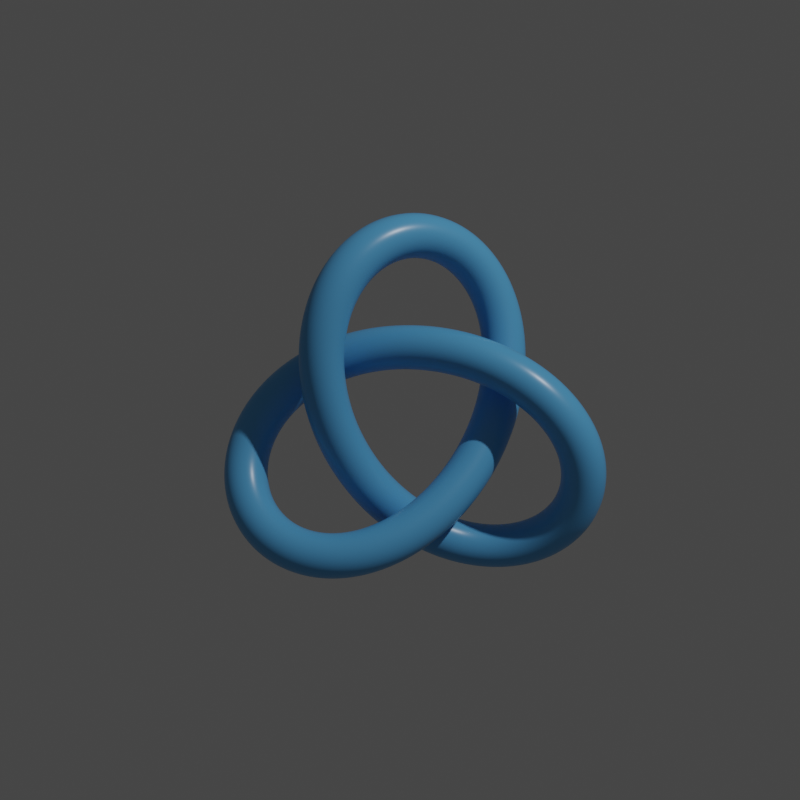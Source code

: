# Source: TrefoilKnot.blend  (saved by Blender 3.6.11; exported with 4.5.12 LTS)
import bpy
from mathutils import Matrix  # noqa: F401  (used for matrix-valued properties, if any)

bpy.ops.wm.read_factory_settings(use_empty=True)
scene = bpy.context.scene
scene.name = 'Scene'

# ---- collections
col_collection = bpy.data.collections.new('Collection'); scene.collection.children.link(col_collection)

# ---- materials (node trees are filled in below, after node groups)
mat_mat = bpy.data.materials.new('MAT')

# ---- node groups
ng_geometry_nodes = bpy.data.node_groups.new('Geometry Nodes', 'GeometryNodeTree')
_s = ng_geometry_nodes.interface.new_socket(name='Geometry', in_out='OUTPUT', socket_type='NodeSocketGeometry')
_s = ng_geometry_nodes.interface.new_socket(name='A', in_out='INPUT', socket_type='NodeSocketFloat')
_s.default_value = 4.0
_s.min_value = -1e+04
_s.max_value = 1e+04
_s = ng_geometry_nodes.interface.new_socket(name='B', in_out='INPUT', socket_type='NodeSocketFloat')
_s.default_value = 2.0
_s.min_value = -1e+04
_s.max_value = 1e+04
_s = ng_geometry_nodes.interface.new_socket(name='H', in_out='INPUT', socket_type='NodeSocketFloat')
_s.default_value = 1.4
_s.min_value = -1e+04
_s.max_value = 1e+04
_s = ng_geometry_nodes.interface.new_socket(name='R minor', in_out='INPUT', socket_type='NodeSocketFloat')
_s.subtype = 'DISTANCE'
_s.default_value = 0.8
_s.min_value = 0.0
_s = ng_geometry_nodes.interface.new_socket(name='Cuts', in_out='INPUT', socket_type='NodeSocketInt')
_s.default_value = 128
_s.min_value = 0
_s.max_value = 1000
_s = ng_geometry_nodes.interface.new_socket(name='Resolution', in_out='INPUT', socket_type='NodeSocketInt')
_s.default_value = 32
_s.min_value = 3
_s.max_value = 512
_s = ng_geometry_nodes.interface.new_socket(name='Shade Smooth', in_out='INPUT', socket_type='NodeSocketBool')
ng_geometry_nodes.is_modifier = True
_N = ng_geometry_nodes.nodes; _L = ng_geometry_nodes.links
n0 = _N.new('ShaderNodeCombineXYZ'); n0.name = 'Combine XYZ'; n0.location = (-471, 159)
n1 = _N.new('ShaderNodeMath'); n1.name = 'Math.003'; n1.location = (-620, 17)
n1.operation = 'MULTIPLY'
n2 = _N.new('ShaderNodeMath'); n2.name = 'Math.008'; n2.location = (-950, -35)
n2.operation = 'SINE'
n2.inputs[1].default_value = 3.0
n3 = _N.new('ShaderNodeMath'); n3.name = 'Math.007'; n3.location = (-855, 166)
n3.operation = 'MULTIPLY'
n4 = _N.new('ShaderNodeMath'); n4.name = 'Math.006'; n4.location = (-828, 393)
n4.operation = 'MULTIPLY'
n5 = _N.new('GeometryNodeInputPosition'); n5.name = 'Position'; n5.location = (-2600, -231)
n6 = _N.new('ShaderNodeSeparateXYZ'); n6.name = 'Separate XYZ'; n6.location = (-2380, -178)
n7 = _N.new('ShaderNodeMath'); n7.name = 'Math.009'; n7.location = (-2176, -163)
n7.operation = 'ARCTAN2'
n8 = _N.new('ShaderNodeMath'); n8.name = 'Math.010'; n8.location = (-1956, -190)
n8.operation = 'DIVIDE'
n8.inputs[1].default_value = 2.0
n9 = _N.new('ShaderNodeMath'); n9.name = 'Math.001'; n9.location = (-1710, 136)
n9.operation = 'MULTIPLY'
n9.inputs[1].default_value = 3.0
n10 = _N.new('ShaderNodeMath'); n10.name = 'Math.002'; n10.location = (-1467, -16)
n10.operation = 'MULTIPLY'
n10.inputs[1].default_value = 2.0
n11 = _N.new('ShaderNodeMath'); n11.name = 'Math.004'; n11.location = (-1420, 163)
n11.operation = 'SINE'
n11.inputs[1].default_value = 3.0
n12 = _N.new('ShaderNodeMath'); n12.name = 'Math.005'; n12.location = (-1440, 331)
n12.operation = 'COSINE'
n12.inputs[1].default_value = 3.0
n13 = _N.new('GeometryNodeSetPosition'); n13.name = 'Set Position'; n13.location = (525, 244)
n14 = _N.new('GeometryNodeCurveToMesh'); n14.name = 'Curve to Mesh'; n14.location = (811, 186)
n15 = _N.new('GeometryNodeCurvePrimitiveCircle'); n15.name = 'Curve Circle'; n15.location = (-210, 940)
n16 = _N.new('GeometryNodeCurvePrimitiveCircle'); n16.name = 'Curve Circle.001'; n16.location = (-203, 778)
n17 = _N.new('GeometryNodeSetShadeSmooth'); n17.name = 'Set Shade Smooth'; n17.location = (1033, 240)
n18 = _N.new('NodeGroupInput'); n18.name = 'Group Input'; n18.location = (-1551, 1058)
n19 = _N.new('ShaderNodeVectorRotate'); n19.name = 'Vector Rotate'; n19.location = (-287, 122)
n20 = _N.new('NodeGroupOutput'); n20.name = 'Group Output'; n20.location = (1476, 308)
n21 = _N.new('GeometryNodeSetMaterial'); n21.name = 'Set Material'; n21.location = (1256, 321)
n21.inputs[2].default_value = mat_mat
n22 = _N.new('GeometryNodeInputNamedAttribute'); n22.name = 'Named Attribute'; n22.location = (786, 186)
n22.inputs[0].default_value = 'radius'
n23 = _N.new('GeometryNodeSwitch'); n23.name = 'Switch'; n23.location = (786, 186)
n23.input_type = 'FLOAT'
n23.inputs[1].default_value = 1.0
_L.new(n16.outputs[0], n13.inputs[0])
_L.new(n5.outputs[0], n6.inputs[0])
_L.new(n8.outputs[0], n9.inputs[0])
_L.new(n9.outputs[0], n12.inputs[0])
_L.new(n9.outputs[0], n11.inputs[0])
_L.new(n12.outputs[0], n4.inputs[0])
_L.new(n11.outputs[0], n3.inputs[0])
_L.new(n13.outputs[0], n14.inputs[0])
_L.new(n4.outputs[0], n0.inputs[0])
_L.new(n3.outputs[0], n0.inputs[1])
_L.new(n0.outputs[0], n19.inputs[0])
_L.new(n8.outputs[0], n19.inputs[3])
_L.new(n2.outputs[0], n1.inputs[0])
_L.new(n9.outputs[0], n10.inputs[0])
_L.new(n10.outputs[0], n2.inputs[0])
_L.new(n1.outputs[0], n0.inputs[2])
_L.new(n14.outputs[0], n17.inputs[0])
_L.new(n15.outputs[0], n14.inputs[1])
_L.new(n18.outputs[0], n4.inputs[1])
_L.new(n18.outputs[1], n3.inputs[1])
_L.new(n18.outputs[2], n1.inputs[1])
_L.new(n18.outputs[3], n15.inputs[4])
_L.new(n18.outputs[5], n15.inputs[0])
_L.new(n18.outputs[4], n16.inputs[0])
_L.new(n6.outputs[0], n7.inputs[0])
_L.new(n6.outputs[1], n7.inputs[1])
_L.new(n7.outputs[0], n8.inputs[0])
_L.new(n21.outputs[0], n20.inputs[0])
_L.new(n18.outputs[6], n17.inputs[2])
_L.new(n19.outputs[0], n13.inputs[2])
_L.new(n17.outputs[0], n21.inputs[0])
_L.new(n22.outputs[1], n23.inputs[0])
_L.new(n22.outputs[0], n23.inputs[2])
_L.new(n23.outputs[0], n14.inputs[2])
n20.is_active_output = True

# ---- material node trees
mat_mat.use_nodes = True; mat_mat.node_tree.nodes.clear()
_N = mat_mat.node_tree.nodes; _L = mat_mat.node_tree.links
n0 = _N.new('ShaderNodeBsdfPrincipled'); n0.name = 'Principled BSDF'; n0.location = (10, 300)
n0.distribution = 'GGX'
n0.subsurface_method = 'RANDOM_WALK_SKIN'
n0.inputs[0].default_value = (0.1067, 0.4201, 0.8, 1.0)
n0.inputs[2].default_value = 0.311
n0.inputs[3].default_value = 1.45
n0.inputs[27].default_value = (0.0, 0.0, 0.0, 1.0)
n0.inputs[28].default_value = 1.0
n1 = _N.new('ShaderNodeOutputMaterial'); n1.name = 'Material Output'; n1.location = (300, 300)
_L.new(n0.outputs[0], n1.inputs[0])
n1.is_active_output = True

# ---- world
world_world = bpy.data.worlds.new('World'); scene.world = world_world
world_world.use_nodes = True; world_world.node_tree.nodes.clear()
_N = world_world.node_tree.nodes; _L = world_world.node_tree.links
n0 = _N.new('ShaderNodeOutputWorld'); n0.name = 'World Output'; n0.location = (300, 300)
n1 = _N.new('ShaderNodeBackground'); n1.name = 'Background'; n1.location = (10, 300)
n1.inputs[0].default_value = (0.05088, 0.05088, 0.05088, 1.0)
_L.new(n1.outputs[0], n0.inputs[0])
n0.is_active_output = True
world_world.color = (0.05088, 0.05088, 0.05088)
world_world.use_sun_shadow = False
world_world.sun_shadow_jitter_overblur = 0.0

# ---- cameras
cam_camera = bpy.data.cameras.new('Camera')
cam_camera.clip_end = 100.0
cam_camera.ortho_scale = 7.314

# ---- lights
light_light = bpy.data.lights.new('Light', 'POINT')
light_light.transmission_factor = 0.0
light_light.energy = 1000.0
light_light.shadow_soft_size = 0.1
light_light.shadow_maximum_resolution = 0.006
light_light.use_absolute_resolution = True

# ---- meshes
me_plane = bpy.data.meshes.new('Plane')
me_plane.from_pydata([], [], [])
_uv = me_plane.uv_layers.new(name='UVMap')
_uv.uv.foreach_set('vector', [])
me_plane.materials.append(mat_mat)
me_plane.use_remesh_fix_poles = True
me_plane.use_remesh_preserve_attributes = False
me_plane.update()

# ---- objects
ob_light = bpy.data.objects.new('Light', light_light)
ob_camera = bpy.data.objects.new('Camera', cam_camera)
ob_plane = bpy.data.objects.new('Plane', me_plane)

# ---- transforms, parenting, visibility, modifiers, constraints
ob_light.location = (4.076, -3.926, 5.904)
ob_light.rotation_euler = (0.6503, 0.05522, 1.866)
ob_light.lock_rotations_4d = False
ob_light.empty_display_type = 'ARROWS'
ob_light.color = (0.0, 0.0, 0.0, 0.0)
ob_light.lineart.crease_threshold = 0.0
ob_camera.location = (-0.005513, -4.561, 0.5935)
ob_camera.rotation_euler = (1.46, -0.01438, 6.296)
ob_camera.lock_rotations_4d = False
ob_camera.empty_display_type = 'ARROWS'
ob_camera.color = (0.0, 0.0, 0.0, 0.0)
ob_camera.display_type = 'WIRE'
ob_camera.lineart.crease_threshold = 0.0
ob_plane.location = (0.0, 0.0, 0.0)
ob_plane.rotation_euler = (-1.604, 0.5382, -0.005219)
ob_plane.scale = (15.2, 15.2, 15.2)
_m = ob_plane.modifiers.new('GeometryNodes', 'NODES')
_m.node_group = ng_geometry_nodes
_gi = [s.identifier for s in ng_geometry_nodes.interface.items_tree if s.item_type == 'SOCKET' and s.in_out == 'INPUT']
_m[_gi[0]] = 0.05  # A
_m[_gi[1]] = 0.02  # B
_m[_gi[2]] = 0.01  # H
_m[_gi[3]] = 0.006  # R minor
_m[_gi[4]] = 256  # Cuts
_m[_gi[6]] = True  # Shade Smooth

# ---- collection membership
col_collection.objects.link(ob_light)
col_collection.objects.link(ob_camera)
col_collection.objects.link(ob_plane)

# ---- scene / render settings (as saved in the file)
scene.camera = ob_camera
scene.frame_start = 1; scene.frame_end = 250; scene.frame_set(0)
scene.render.engine = 'CYCLES'
scene.render.image_settings.color_depth = '16'
scene.render.image_settings.compression = 0
scene.render.resolution_x = 1024
scene.render.resolution_y = 1024
scene.render.film_transparent = True
scene.cycles.sampling_pattern = 'TABULATED_SOBOL'
scene.cycles.use_light_tree = False
scene.view_settings.view_transform = 'Filmic'
bpy.context.view_layer.update()
